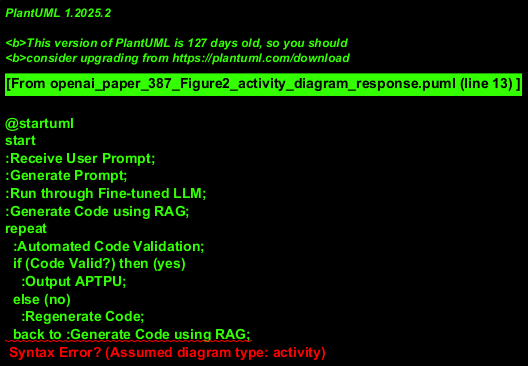

The diagram above was rendered by PlantUML. Its source (embedded in the PNG):
@startuml
start
:Receive User Prompt;
:Generate Prompt;
:Run through Fine-tuned LLM;
:Generate Code using RAG;
repeat
  :Automated Code Validation;
  if (Code Valid?) then (yes)
    :Output APTPU;
  else (no)
    :Regenerate Code;
  back to :Generate Code using RAG;
endif
repeat while (Invalid Code)
stop
@enduml